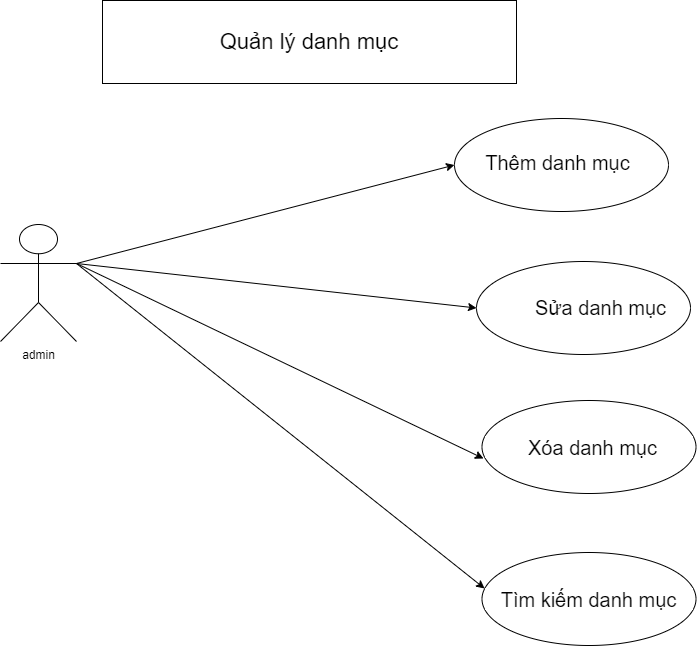

The diagram above was exported from draw.io. Its source (the exported page's mxGraphModel, read from the mxfile embedded in the PNG):
<mxGraphModel dx="1635" dy="1279" grid="0" gridSize="10" guides="1" tooltips="1" connect="1" arrows="1" fold="1" page="0" pageScale="1" pageWidth="1200" pageHeight="1600" math="0" shadow="0">
  <root>
    <mxCell id="0" />
    <mxCell id="1" parent="0" />
    <mxCell id="dIuDOIUixn2HhWUIIgj2-1" value="admin" style="shape=umlActor;verticalLabelPosition=bottom;verticalAlign=top;html=1;outlineConnect=0;" parent="1" vertex="1">
      <mxGeometry x="91" y="177" width="76" height="117" as="geometry" />
    </mxCell>
    <mxCell id="dIuDOIUixn2HhWUIIgj2-2" value="" style="endArrow=classic;html=1;rounded=0;exitX=1;exitY=0.3333333333333333;exitDx=0;exitDy=0;exitPerimeter=0;entryX=0;entryY=0.5;entryDx=0;entryDy=0;" parent="1" source="dIuDOIUixn2HhWUIIgj2-1" target="dIuDOIUixn2HhWUIIgj2-3" edge="1">
      <mxGeometry width="50" height="50" relative="1" as="geometry">
        <mxPoint x="574" y="410" as="sourcePoint" />
        <mxPoint x="531" y="127" as="targetPoint" />
      </mxGeometry>
    </mxCell>
    <mxCell id="dIuDOIUixn2HhWUIIgj2-3" value="" style="ellipse;whiteSpace=wrap;html=1;" parent="1" vertex="1">
      <mxGeometry x="545" y="71" width="214" height="93" as="geometry" />
    </mxCell>
    <mxCell id="dIuDOIUixn2HhWUIIgj2-4" value="" style="endArrow=classic;html=1;rounded=0;entryX=0;entryY=0.5;entryDx=0;entryDy=0;exitX=1;exitY=0.3333333333333333;exitDx=0;exitDy=0;exitPerimeter=0;" parent="1" source="dIuDOIUixn2HhWUIIgj2-1" target="dIuDOIUixn2HhWUIIgj2-8" edge="1">
      <mxGeometry width="50" height="50" relative="1" as="geometry">
        <mxPoint x="177" y="226" as="sourcePoint" />
        <mxPoint x="555" y="128" as="targetPoint" />
      </mxGeometry>
    </mxCell>
    <mxCell id="dIuDOIUixn2HhWUIIgj2-5" value="" style="endArrow=classic;html=1;rounded=0;exitX=1;exitY=0.3333333333333333;exitDx=0;exitDy=0;exitPerimeter=0;entryX=0.007;entryY=0.624;entryDx=0;entryDy=0;entryPerimeter=0;" parent="1" source="dIuDOIUixn2HhWUIIgj2-1" target="dIuDOIUixn2HhWUIIgj2-9" edge="1">
      <mxGeometry width="50" height="50" relative="1" as="geometry">
        <mxPoint x="127" y="371" as="sourcePoint" />
        <mxPoint x="505" y="273" as="targetPoint" />
      </mxGeometry>
    </mxCell>
    <mxCell id="dIuDOIUixn2HhWUIIgj2-6" value="" style="endArrow=classic;html=1;rounded=0;entryX=0.012;entryY=0.387;entryDx=0;entryDy=0;entryPerimeter=0;exitX=1;exitY=0.3333333333333333;exitDx=0;exitDy=0;exitPerimeter=0;" parent="1" source="dIuDOIUixn2HhWUIIgj2-1" target="dIuDOIUixn2HhWUIIgj2-10" edge="1">
      <mxGeometry width="50" height="50" relative="1" as="geometry">
        <mxPoint x="175" y="242" as="sourcePoint" />
        <mxPoint x="575" y="148" as="targetPoint" />
      </mxGeometry>
    </mxCell>
    <mxCell id="dIuDOIUixn2HhWUIIgj2-7" value="&lt;font style=&quot;font-size: 20px;&quot;&gt;Thêm danh mục&lt;/font&gt;" style="text;html=1;align=center;verticalAlign=middle;whiteSpace=wrap;rounded=0;" parent="1" vertex="1">
      <mxGeometry x="553" y="84" width="191" height="61" as="geometry" />
    </mxCell>
    <mxCell id="dIuDOIUixn2HhWUIIgj2-8" value="" style="ellipse;whiteSpace=wrap;html=1;" parent="1" vertex="1">
      <mxGeometry x="567" y="214" width="214" height="93" as="geometry" />
    </mxCell>
    <mxCell id="dIuDOIUixn2HhWUIIgj2-9" value="" style="ellipse;whiteSpace=wrap;html=1;" parent="1" vertex="1">
      <mxGeometry x="572.5" y="353" width="214" height="93" as="geometry" />
    </mxCell>
    <mxCell id="dIuDOIUixn2HhWUIIgj2-10" value="" style="ellipse;whiteSpace=wrap;html=1;" parent="1" vertex="1">
      <mxGeometry x="572.5" y="505" width="214" height="93" as="geometry" />
    </mxCell>
    <mxCell id="dIuDOIUixn2HhWUIIgj2-11" value="&lt;span style=&quot;font-size: 20px;&quot;&gt;Sửa danh mục&lt;/span&gt;" style="text;html=1;align=center;verticalAlign=middle;whiteSpace=wrap;rounded=0;" parent="1" vertex="1">
      <mxGeometry x="595.5" y="230" width="191" height="61" as="geometry" />
    </mxCell>
    <mxCell id="dIuDOIUixn2HhWUIIgj2-12" value="&lt;font style=&quot;font-size: 20px;&quot;&gt;Xóa danh mục&lt;/font&gt;" style="text;html=1;align=center;verticalAlign=middle;whiteSpace=wrap;rounded=0;" parent="1" vertex="1">
      <mxGeometry x="588" y="369" width="191" height="61" as="geometry" />
    </mxCell>
    <mxCell id="dIuDOIUixn2HhWUIIgj2-13" value="&lt;font style=&quot;font-size: 20px;&quot;&gt;Tìm kiếm danh mục&lt;/font&gt;" style="text;html=1;align=center;verticalAlign=middle;whiteSpace=wrap;rounded=0;" parent="1" vertex="1">
      <mxGeometry x="584" y="521" width="191" height="61" as="geometry" />
    </mxCell>
    <mxCell id="2DPlJwn6z0ID9U4gx6nt-1" value="&lt;font style=&quot;font-size: 22px;&quot;&gt;Quản lý danh mục&lt;/font&gt;" style="rounded=0;whiteSpace=wrap;html=1;" vertex="1" parent="1">
      <mxGeometry x="193" y="-47" width="414" height="83" as="geometry" />
    </mxCell>
  </root>
</mxGraphModel>